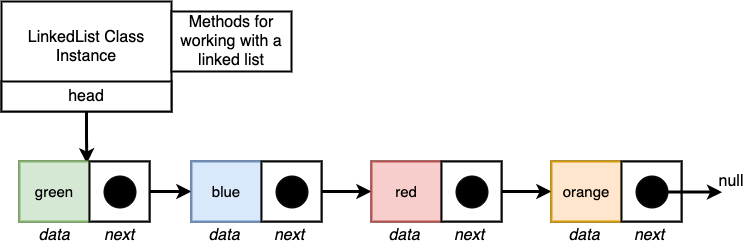

The diagram above was exported from draw.io. Its source (the exported page's mxGraphModel, read from the mxfile embedded in the PNG):
<mxGraphModel dx="946" dy="646" grid="1" gridSize="10" guides="1" tooltips="1" connect="1" arrows="1" fold="1" page="1" pageScale="1" pageWidth="1100" pageHeight="850" background="#ffffff" math="0" shadow="0">
  <root>
    <mxCell id="0" />
    <mxCell id="1" parent="0" />
    <mxCell id="2" value="LinkedList Class Instance&lt;div&gt;&lt;br&gt;&lt;/div&gt;" style="rounded=0;whiteSpace=wrap;html=1;shadow=0;labelBackgroundColor=none;strokeColor=#000000;strokeWidth=2;fillColor=#FFFFFF;fontSize=16;fontColor=#000000;align=center;" parent="1" vertex="1">
      <mxGeometry x="155" y="160" width="170" height="110" as="geometry" />
    </mxCell>
    <mxCell id="32" style="edgeStyle=orthogonalEdgeStyle;rounded=0;html=1;exitX=0.5;exitY=1;entryX=0.962;entryY=0.033;entryPerimeter=0;startArrow=none;startFill=0;endArrow=classic;endFill=1;jettySize=auto;orthogonalLoop=1;strokeColor=#000000;strokeWidth=3;fontSize=16;fontColor=#000000;" parent="1" source="4" target="6" edge="1">
      <mxGeometry relative="1" as="geometry" />
    </mxCell>
    <mxCell id="4" value="head" style="rounded=0;whiteSpace=wrap;html=1;shadow=0;labelBackgroundColor=none;strokeColor=#000000;strokeWidth=2;fillColor=#FFFFFF;fontSize=16;fontColor=#000000;align=center;" parent="1" vertex="1">
      <mxGeometry x="155" y="240" width="170" height="30" as="geometry" />
    </mxCell>
    <mxCell id="5" value="" style="rounded=0;whiteSpace=wrap;html=1;shadow=0;labelBackgroundColor=none;strokeColor=#080808;strokeWidth=2;fillColor=#ffffff;fontSize=15;fontColor=#000000;align=center;" parent="1" vertex="1">
      <mxGeometry x="173" y="320" width="130" height="60" as="geometry" />
    </mxCell>
    <mxCell id="6" value="green" style="rounded=0;whiteSpace=wrap;html=1;shadow=0;labelBackgroundColor=none;strokeColor=#82b366;strokeWidth=2;fillColor=#d5e8d4;fontSize=15;fontColor=#000000;align=center;" parent="1" vertex="1">
      <mxGeometry x="173" y="320" width="70" height="60" as="geometry" />
    </mxCell>
    <mxCell id="113" style="edgeStyle=orthogonalEdgeStyle;rounded=0;html=1;exitX=1;exitY=0.5;startArrow=none;startFill=0;endArrow=classic;endFill=1;jettySize=auto;orthogonalLoop=1;strokeColor=#000000;strokeWidth=3;fontSize=16;fontColor=#000000;" parent="1" source="7" target="9" edge="1">
      <mxGeometry relative="1" as="geometry" />
    </mxCell>
    <mxCell id="7" value="" style="rounded=0;whiteSpace=wrap;html=1;shadow=0;labelBackgroundColor=none;strokeColor=#080808;strokeWidth=2;fillColor=#ffffff;fontSize=15;fontColor=#000000;align=center;" parent="1" vertex="1">
      <mxGeometry x="243" y="320" width="60" height="60" as="geometry" />
    </mxCell>
    <mxCell id="8" value="" style="rounded=0;whiteSpace=wrap;html=1;shadow=0;labelBackgroundColor=none;strokeColor=#080808;strokeWidth=2;fillColor=#ffffff;fontSize=15;fontColor=#000000;align=center;" parent="1" vertex="1">
      <mxGeometry x="345" y="320" width="130" height="60" as="geometry" />
    </mxCell>
    <mxCell id="9" value="blue" style="rounded=0;whiteSpace=wrap;html=1;shadow=0;labelBackgroundColor=none;strokeColor=#6c8ebf;strokeWidth=2;fillColor=#dae8fc;fontSize=15;fontColor=#000000;align=center;" parent="1" vertex="1">
      <mxGeometry x="345" y="320" width="70" height="60" as="geometry" />
    </mxCell>
    <mxCell id="41" style="edgeStyle=orthogonalEdgeStyle;rounded=0;html=1;exitX=1;exitY=0.5;startArrow=none;startFill=0;endArrow=classic;endFill=1;jettySize=auto;orthogonalLoop=1;strokeColor=#000000;strokeWidth=3;fontSize=16;fontColor=#000000;" parent="1" source="10" target="34" edge="1">
      <mxGeometry relative="1" as="geometry" />
    </mxCell>
    <mxCell id="10" value="" style="rounded=0;whiteSpace=wrap;html=1;shadow=0;labelBackgroundColor=none;strokeColor=#080808;strokeWidth=2;fillColor=#ffffff;fontSize=15;fontColor=#000000;align=center;" parent="1" vertex="1">
      <mxGeometry x="415" y="320" width="60" height="60" as="geometry" />
    </mxCell>
    <mxCell id="12" value="" style="ellipse;whiteSpace=wrap;html=1;aspect=fixed;rounded=0;shadow=0;labelBackgroundColor=none;strokeColor=#080808;strokeWidth=2;fillColor=#000000;fontSize=24;fontColor=#000000;align=center;" parent="1" vertex="1">
      <mxGeometry x="258" y="335" width="31" height="31" as="geometry" />
    </mxCell>
    <mxCell id="14" value="" style="ellipse;whiteSpace=wrap;html=1;aspect=fixed;rounded=0;shadow=0;labelBackgroundColor=none;strokeColor=#080808;strokeWidth=2;fillColor=#000000;fontSize=24;fontColor=#000000;align=center;" parent="1" vertex="1">
      <mxGeometry x="430" y="335" width="31" height="31" as="geometry" />
    </mxCell>
    <mxCell id="15" value="data" style="text;html=1;strokeColor=none;fillColor=none;align=center;verticalAlign=middle;whiteSpace=wrap;rounded=0;shadow=0;labelBackgroundColor=none;fontSize=16;fontColor=#000000;fontStyle=2" parent="1" vertex="1">
      <mxGeometry x="188" y="384" width="40" height="20" as="geometry" />
    </mxCell>
    <mxCell id="16" value="next" style="text;html=1;strokeColor=none;fillColor=none;align=center;verticalAlign=middle;whiteSpace=wrap;rounded=0;shadow=0;labelBackgroundColor=none;fontSize=16;fontColor=#000000;fontStyle=2" parent="1" vertex="1">
      <mxGeometry x="253" y="384" width="40" height="20" as="geometry" />
    </mxCell>
    <mxCell id="17" value="data" style="text;html=1;strokeColor=none;fillColor=none;align=center;verticalAlign=middle;whiteSpace=wrap;rounded=0;shadow=0;labelBackgroundColor=none;fontSize=16;fontColor=#000000;fontStyle=2" parent="1" vertex="1">
      <mxGeometry x="358" y="384" width="40" height="20" as="geometry" />
    </mxCell>
    <mxCell id="18" value="next" style="text;html=1;strokeColor=none;fillColor=none;align=center;verticalAlign=middle;whiteSpace=wrap;rounded=0;shadow=0;labelBackgroundColor=none;fontSize=16;fontColor=#000000;fontStyle=2" parent="1" vertex="1">
      <mxGeometry x="423" y="384" width="40" height="20" as="geometry" />
    </mxCell>
    <mxCell id="19" value="Methods for working with a linked list" style="rounded=0;whiteSpace=wrap;html=1;shadow=0;labelBackgroundColor=none;strokeColor=#000000;strokeWidth=2;fillColor=#FFFFFF;fontSize=16;fontColor=#000000;align=center;" parent="1" vertex="1">
      <mxGeometry x="325" y="170" width="120" height="60" as="geometry" />
    </mxCell>
    <mxCell id="33" value="" style="rounded=0;whiteSpace=wrap;html=1;shadow=0;labelBackgroundColor=none;strokeColor=#080808;strokeWidth=2;fillColor=#ffffff;fontSize=15;fontColor=#000000;align=center;" parent="1" vertex="1">
      <mxGeometry x="525" y="320" width="130" height="60" as="geometry" />
    </mxCell>
    <mxCell id="34" value="red" style="rounded=0;whiteSpace=wrap;html=1;shadow=0;labelBackgroundColor=none;strokeColor=#b85450;strokeWidth=2;fillColor=#f8cecc;fontSize=15;fontColor=#000000;align=center;" parent="1" vertex="1">
      <mxGeometry x="525" y="320" width="70" height="60" as="geometry" />
    </mxCell>
    <mxCell id="133" style="edgeStyle=orthogonalEdgeStyle;rounded=0;html=1;exitX=1;exitY=0.5;startArrow=none;startFill=0;endArrow=classic;endFill=1;jettySize=auto;orthogonalLoop=1;strokeColor=#000000;strokeWidth=3;fontSize=16;fontColor=#000000;" parent="1" source="35" target="116" edge="1">
      <mxGeometry relative="1" as="geometry" />
    </mxCell>
    <mxCell id="35" value="" style="rounded=0;whiteSpace=wrap;html=1;shadow=0;labelBackgroundColor=none;strokeColor=#080808;strokeWidth=2;fillColor=#ffffff;fontSize=15;fontColor=#000000;align=center;" parent="1" vertex="1">
      <mxGeometry x="595" y="320" width="60" height="60" as="geometry" />
    </mxCell>
    <mxCell id="37" value="" style="ellipse;whiteSpace=wrap;html=1;aspect=fixed;rounded=0;shadow=0;labelBackgroundColor=none;strokeColor=#080808;strokeWidth=2;fillColor=#000000;fontSize=24;fontColor=#000000;align=center;" parent="1" vertex="1">
      <mxGeometry x="610" y="335" width="31" height="31" as="geometry" />
    </mxCell>
    <mxCell id="38" value="data" style="text;html=1;strokeColor=none;fillColor=none;align=center;verticalAlign=middle;whiteSpace=wrap;rounded=0;shadow=0;labelBackgroundColor=none;fontSize=16;fontColor=#000000;fontStyle=2" parent="1" vertex="1">
      <mxGeometry x="538" y="384" width="40" height="20" as="geometry" />
    </mxCell>
    <mxCell id="39" value="next" style="text;html=1;strokeColor=none;fillColor=none;align=center;verticalAlign=middle;whiteSpace=wrap;rounded=0;shadow=0;labelBackgroundColor=none;fontSize=16;fontColor=#000000;fontStyle=2" parent="1" vertex="1">
      <mxGeometry x="603" y="384" width="40" height="20" as="geometry" />
    </mxCell>
    <mxCell id="115" value="" style="rounded=0;whiteSpace=wrap;html=1;shadow=0;labelBackgroundColor=none;strokeColor=#080808;strokeWidth=2;fillColor=#ffffff;fontSize=15;fontColor=#000000;align=center;" parent="1" vertex="1">
      <mxGeometry x="705" y="320" width="130" height="60" as="geometry" />
    </mxCell>
    <mxCell id="116" value="orange" style="rounded=0;whiteSpace=wrap;html=1;shadow=0;labelBackgroundColor=none;strokeColor=#d79b00;strokeWidth=2;fillColor=#ffe6cc;fontSize=15;fontColor=#000000;align=center;" parent="1" vertex="1">
      <mxGeometry x="705" y="320" width="70" height="60" as="geometry" />
    </mxCell>
    <mxCell id="117" value="" style="rounded=0;whiteSpace=wrap;html=1;shadow=0;labelBackgroundColor=none;strokeColor=#080808;strokeWidth=2;fillColor=#ffffff;fontSize=15;fontColor=#000000;align=center;" parent="1" vertex="1">
      <mxGeometry x="775" y="320" width="60" height="60" as="geometry" />
    </mxCell>
    <mxCell id="118" style="edgeStyle=orthogonalEdgeStyle;rounded=0;html=1;exitX=1;exitY=0.5;entryX=0;entryY=0.5;startArrow=none;startFill=0;endArrow=classic;endFill=1;jettySize=auto;orthogonalLoop=1;strokeColor=#000000;strokeWidth=3;fontSize=24;fontColor=#000000;" parent="1" source="119" edge="1">
      <mxGeometry relative="1" as="geometry">
        <Array as="points">
          <mxPoint x="848" y="351" />
          <mxPoint x="848" y="350" />
        </Array>
        <mxPoint x="875.6666666666667" y="350.66666666666663" as="targetPoint" />
      </mxGeometry>
    </mxCell>
    <mxCell id="119" value="" style="ellipse;whiteSpace=wrap;html=1;aspect=fixed;rounded=0;shadow=0;labelBackgroundColor=none;strokeColor=#080808;strokeWidth=2;fillColor=#000000;fontSize=24;fontColor=#000000;align=center;" parent="1" vertex="1">
      <mxGeometry x="790" y="335" width="31" height="31" as="geometry" />
    </mxCell>
    <mxCell id="120" value="data" style="text;html=1;strokeColor=none;fillColor=none;align=center;verticalAlign=middle;whiteSpace=wrap;rounded=0;shadow=0;labelBackgroundColor=none;fontSize=16;fontColor=#000000;fontStyle=2" parent="1" vertex="1">
      <mxGeometry x="718" y="384" width="40" height="20" as="geometry" />
    </mxCell>
    <mxCell id="121" value="next" style="text;html=1;strokeColor=none;fillColor=none;align=center;verticalAlign=middle;whiteSpace=wrap;rounded=0;shadow=0;labelBackgroundColor=none;fontSize=16;fontColor=#000000;fontStyle=2" parent="1" vertex="1">
      <mxGeometry x="783" y="384" width="40" height="20" as="geometry" />
    </mxCell>
    <mxCell id="131" value="null" style="text;html=1;strokeColor=none;fillColor=none;align=center;verticalAlign=middle;whiteSpace=wrap;rounded=0;shadow=0;labelBackgroundColor=none;fontSize=16;fontColor=#000000;" parent="1" vertex="1">
      <mxGeometry x="865" y="330" width="40" height="20" as="geometry" />
    </mxCell>
  </root>
</mxGraphModel>